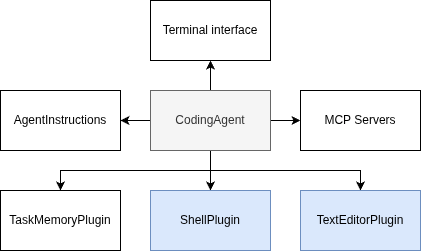

The diagram above was exported from draw.io. Its source (the exported page's mxGraphModel, read from the mxfile embedded in the PNG):
<mxGraphModel dx="2930" dy="1119" grid="1" gridSize="10" guides="1" tooltips="1" connect="1" arrows="1" fold="1" page="1" pageScale="1" pageWidth="850" pageHeight="1100" math="0" shadow="0">
  <root>
    <mxCell id="0" />
    <mxCell id="1" parent="0" />
    <mxCell id="2" value="Terminal interface" style="rounded=0;whiteSpace=wrap;html=1;" vertex="1" parent="1">
      <mxGeometry x="350" y="190" width="120" height="60" as="geometry" />
    </mxCell>
    <mxCell id="3" style="edgeStyle=orthogonalEdgeStyle;rounded=0;orthogonalLoop=1;jettySize=auto;html=1;entryX=1;entryY=0.5;entryDx=0;entryDy=0;" edge="1" source="9" target="10" parent="1">
      <mxGeometry relative="1" as="geometry" />
    </mxCell>
    <mxCell id="4" style="edgeStyle=orthogonalEdgeStyle;rounded=0;orthogonalLoop=1;jettySize=auto;html=1;entryX=0.5;entryY=1;entryDx=0;entryDy=0;" edge="1" source="9" target="2" parent="1">
      <mxGeometry relative="1" as="geometry" />
    </mxCell>
    <mxCell id="5" style="edgeStyle=orthogonalEdgeStyle;rounded=0;orthogonalLoop=1;jettySize=auto;html=1;" edge="1" source="9" target="11" parent="1">
      <mxGeometry relative="1" as="geometry" />
    </mxCell>
    <mxCell id="6" style="edgeStyle=orthogonalEdgeStyle;rounded=0;orthogonalLoop=1;jettySize=auto;html=1;exitX=0.5;exitY=1;exitDx=0;exitDy=0;" edge="1" source="9" target="12" parent="1">
      <mxGeometry relative="1" as="geometry" />
    </mxCell>
    <mxCell id="7" style="edgeStyle=orthogonalEdgeStyle;rounded=0;orthogonalLoop=1;jettySize=auto;html=1;entryX=0.5;entryY=0;entryDx=0;entryDy=0;exitX=0.5;exitY=1;exitDx=0;exitDy=0;" edge="1" source="9" target="13" parent="1">
      <mxGeometry relative="1" as="geometry" />
    </mxCell>
    <mxCell id="8" style="edgeStyle=orthogonalEdgeStyle;rounded=0;orthogonalLoop=1;jettySize=auto;html=1;" edge="1" source="9" target="14" parent="1">
      <mxGeometry relative="1" as="geometry" />
    </mxCell>
    <mxCell id="9" value="CodingAgent" style="rounded=0;whiteSpace=wrap;html=1;fillColor=#f5f5f5;fontColor=#333333;strokeColor=#666666;" vertex="1" parent="1">
      <mxGeometry x="350" y="280" width="120" height="60" as="geometry" />
    </mxCell>
    <mxCell id="10" value="AgentInstructions" style="rounded=0;whiteSpace=wrap;html=1;" vertex="1" parent="1">
      <mxGeometry x="200" y="280" width="120" height="60" as="geometry" />
    </mxCell>
    <mxCell id="11" value="ShellPlugin" style="rounded=0;whiteSpace=wrap;html=1;fillColor=#dae8fc;strokeColor=#6c8ebf;" vertex="1" parent="1">
      <mxGeometry x="350" y="380" width="120" height="60" as="geometry" />
    </mxCell>
    <mxCell id="12" value="TextEditorPlugin" style="rounded=0;whiteSpace=wrap;html=1;fillColor=#dae8fc;strokeColor=#6c8ebf;" vertex="1" parent="1">
      <mxGeometry x="500" y="380" width="120" height="60" as="geometry" />
    </mxCell>
    <mxCell id="13" value="TaskMemoryPlugin" style="rounded=0;whiteSpace=wrap;html=1;" vertex="1" parent="1">
      <mxGeometry x="200" y="380" width="120" height="60" as="geometry" />
    </mxCell>
    <mxCell id="14" value="MCP Servers" style="rounded=0;whiteSpace=wrap;html=1;" vertex="1" parent="1">
      <mxGeometry x="500" y="280" width="120" height="60" as="geometry" />
    </mxCell>
  </root>
</mxGraphModel>